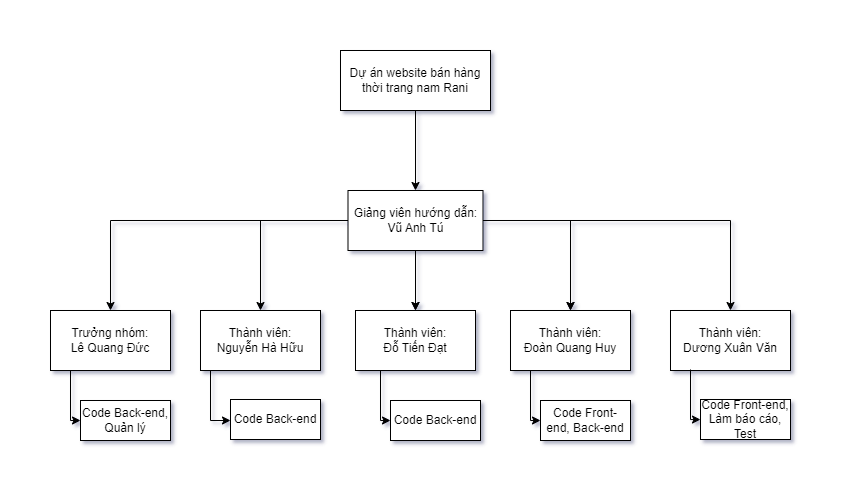

The diagram above was exported from draw.io. Its source (the exported page's mxGraphModel, read from the mxfile embedded in the PNG):
<mxGraphModel dx="1366" dy="728" grid="1" gridSize="10" guides="1" tooltips="1" connect="1" arrows="1" fold="1" page="1" pageScale="1" pageWidth="827" pageHeight="1169" math="0" shadow="0">
  <root>
    <mxCell id="0" />
    <mxCell id="1" parent="0" />
    <mxCell id="6coBSNtOBSa_FWnCgJGd-4" value="" style="edgeStyle=orthogonalEdgeStyle;rounded=0;orthogonalLoop=1;jettySize=auto;html=1;" edge="1" parent="1" source="6coBSNtOBSa_FWnCgJGd-1" target="6coBSNtOBSa_FWnCgJGd-3">
      <mxGeometry relative="1" as="geometry" />
    </mxCell>
    <mxCell id="6coBSNtOBSa_FWnCgJGd-1" value="Dự án website bán hàng thời trang nam Rani" style="rounded=0;whiteSpace=wrap;html=1;" vertex="1" parent="1">
      <mxGeometry x="350" y="180" width="150" height="60" as="geometry" />
    </mxCell>
    <mxCell id="6coBSNtOBSa_FWnCgJGd-6" value="" style="edgeStyle=orthogonalEdgeStyle;rounded=0;orthogonalLoop=1;jettySize=auto;html=1;" edge="1" parent="1" source="6coBSNtOBSa_FWnCgJGd-3" target="6coBSNtOBSa_FWnCgJGd-5">
      <mxGeometry relative="1" as="geometry" />
    </mxCell>
    <mxCell id="6coBSNtOBSa_FWnCgJGd-8" value="" style="edgeStyle=orthogonalEdgeStyle;rounded=0;orthogonalLoop=1;jettySize=auto;html=1;" edge="1" parent="1" source="6coBSNtOBSa_FWnCgJGd-3" target="6coBSNtOBSa_FWnCgJGd-7">
      <mxGeometry relative="1" as="geometry" />
    </mxCell>
    <mxCell id="6coBSNtOBSa_FWnCgJGd-10" value="" style="edgeStyle=orthogonalEdgeStyle;rounded=0;orthogonalLoop=1;jettySize=auto;html=1;" edge="1" parent="1" source="6coBSNtOBSa_FWnCgJGd-3" target="6coBSNtOBSa_FWnCgJGd-9">
      <mxGeometry relative="1" as="geometry" />
    </mxCell>
    <mxCell id="6coBSNtOBSa_FWnCgJGd-13" value="" style="edgeStyle=orthogonalEdgeStyle;rounded=0;orthogonalLoop=1;jettySize=auto;html=1;" edge="1" parent="1" source="6coBSNtOBSa_FWnCgJGd-3" target="6coBSNtOBSa_FWnCgJGd-9">
      <mxGeometry relative="1" as="geometry" />
    </mxCell>
    <mxCell id="6coBSNtOBSa_FWnCgJGd-15" value="" style="edgeStyle=orthogonalEdgeStyle;rounded=0;orthogonalLoop=1;jettySize=auto;html=1;" edge="1" parent="1" source="6coBSNtOBSa_FWnCgJGd-3" target="6coBSNtOBSa_FWnCgJGd-14">
      <mxGeometry relative="1" as="geometry" />
    </mxCell>
    <mxCell id="6coBSNtOBSa_FWnCgJGd-16" value="" style="edgeStyle=orthogonalEdgeStyle;rounded=0;orthogonalLoop=1;jettySize=auto;html=1;" edge="1" parent="1" source="6coBSNtOBSa_FWnCgJGd-3" target="6coBSNtOBSa_FWnCgJGd-14">
      <mxGeometry relative="1" as="geometry" />
    </mxCell>
    <mxCell id="6coBSNtOBSa_FWnCgJGd-18" value="" style="edgeStyle=orthogonalEdgeStyle;rounded=0;orthogonalLoop=1;jettySize=auto;html=1;" edge="1" parent="1" source="6coBSNtOBSa_FWnCgJGd-3" target="6coBSNtOBSa_FWnCgJGd-17">
      <mxGeometry relative="1" as="geometry" />
    </mxCell>
    <mxCell id="6coBSNtOBSa_FWnCgJGd-3" value="Giảng viên hướng dẫn:&lt;br&gt;Vũ Anh Tú" style="whiteSpace=wrap;html=1;rounded=0;" vertex="1" parent="1">
      <mxGeometry x="357.5" y="320" width="135" height="60" as="geometry" />
    </mxCell>
    <mxCell id="6coBSNtOBSa_FWnCgJGd-20" value="" style="edgeStyle=orthogonalEdgeStyle;rounded=0;orthogonalLoop=1;jettySize=auto;html=1;" edge="1" parent="1" source="6coBSNtOBSa_FWnCgJGd-5" target="6coBSNtOBSa_FWnCgJGd-19">
      <mxGeometry relative="1" as="geometry">
        <Array as="points">
          <mxPoint x="80" y="550" />
          <mxPoint x="80" y="550" />
        </Array>
      </mxGeometry>
    </mxCell>
    <mxCell id="6coBSNtOBSa_FWnCgJGd-5" value="Trưởng nhóm: &lt;br&gt;Lê Quang Đức" style="whiteSpace=wrap;html=1;rounded=0;" vertex="1" parent="1">
      <mxGeometry x="60" y="440" width="120" height="60" as="geometry" />
    </mxCell>
    <mxCell id="6coBSNtOBSa_FWnCgJGd-7" value="Thành viên:&lt;br&gt;Nguyễn Hà Hữu" style="whiteSpace=wrap;html=1;rounded=0;" vertex="1" parent="1">
      <mxGeometry x="210" y="440" width="120" height="60" as="geometry" />
    </mxCell>
    <mxCell id="6coBSNtOBSa_FWnCgJGd-9" value="Thành viên:&lt;br&gt;Đỗ Tiến Đạt" style="whiteSpace=wrap;html=1;rounded=0;" vertex="1" parent="1">
      <mxGeometry x="365" y="440" width="120" height="60" as="geometry" />
    </mxCell>
    <mxCell id="6coBSNtOBSa_FWnCgJGd-14" value="Thành viên:&lt;br&gt;Đoàn Quang Huy" style="whiteSpace=wrap;html=1;rounded=0;" vertex="1" parent="1">
      <mxGeometry x="520" y="440" width="120" height="60" as="geometry" />
    </mxCell>
    <mxCell id="6coBSNtOBSa_FWnCgJGd-17" value="Thành viên:&lt;br&gt;Dương Xuân Văn" style="whiteSpace=wrap;html=1;rounded=0;" vertex="1" parent="1">
      <mxGeometry x="680" y="440" width="120" height="60" as="geometry" />
    </mxCell>
    <mxCell id="6coBSNtOBSa_FWnCgJGd-19" value="Code Back-end, Quản lý" style="whiteSpace=wrap;html=1;rounded=0;" vertex="1" parent="1">
      <mxGeometry x="90" y="530" width="90" height="40" as="geometry" />
    </mxCell>
    <mxCell id="6coBSNtOBSa_FWnCgJGd-21" value="" style="edgeStyle=orthogonalEdgeStyle;rounded=0;orthogonalLoop=1;jettySize=auto;html=1;" edge="1" parent="1" target="6coBSNtOBSa_FWnCgJGd-22">
      <mxGeometry relative="1" as="geometry">
        <mxPoint x="220" y="500" as="sourcePoint" />
        <Array as="points">
          <mxPoint x="220" y="550" />
          <mxPoint x="220" y="550" />
        </Array>
      </mxGeometry>
    </mxCell>
    <mxCell id="6coBSNtOBSa_FWnCgJGd-22" value="Code Back-end" style="whiteSpace=wrap;html=1;rounded=0;" vertex="1" parent="1">
      <mxGeometry x="240" y="529" width="90" height="40" as="geometry" />
    </mxCell>
    <mxCell id="6coBSNtOBSa_FWnCgJGd-23" value="" style="edgeStyle=orthogonalEdgeStyle;rounded=0;orthogonalLoop=1;jettySize=auto;html=1;" edge="1" parent="1" target="6coBSNtOBSa_FWnCgJGd-24">
      <mxGeometry relative="1" as="geometry">
        <mxPoint x="390" y="500" as="sourcePoint" />
        <Array as="points">
          <mxPoint x="390" y="550" />
          <mxPoint x="390" y="550" />
        </Array>
      </mxGeometry>
    </mxCell>
    <mxCell id="6coBSNtOBSa_FWnCgJGd-24" value="Code Back-end" style="whiteSpace=wrap;html=1;rounded=0;" vertex="1" parent="1">
      <mxGeometry x="400" y="530" width="90" height="40" as="geometry" />
    </mxCell>
    <mxCell id="6coBSNtOBSa_FWnCgJGd-25" value="" style="edgeStyle=orthogonalEdgeStyle;rounded=0;orthogonalLoop=1;jettySize=auto;html=1;" edge="1" parent="1" target="6coBSNtOBSa_FWnCgJGd-26">
      <mxGeometry relative="1" as="geometry">
        <mxPoint x="540" y="500" as="sourcePoint" />
        <Array as="points">
          <mxPoint x="540" y="550" />
          <mxPoint x="540" y="550" />
        </Array>
      </mxGeometry>
    </mxCell>
    <mxCell id="6coBSNtOBSa_FWnCgJGd-26" value="Code Front-end,&amp;nbsp;Back-end" style="whiteSpace=wrap;html=1;rounded=0;" vertex="1" parent="1">
      <mxGeometry x="550" y="530" width="90" height="40" as="geometry" />
    </mxCell>
    <mxCell id="6coBSNtOBSa_FWnCgJGd-27" value="" style="edgeStyle=orthogonalEdgeStyle;rounded=0;orthogonalLoop=1;jettySize=auto;html=1;" edge="1" parent="1" target="6coBSNtOBSa_FWnCgJGd-28">
      <mxGeometry relative="1" as="geometry">
        <mxPoint x="700" y="499" as="sourcePoint" />
        <Array as="points">
          <mxPoint x="700" y="549" />
          <mxPoint x="700" y="549" />
        </Array>
      </mxGeometry>
    </mxCell>
    <mxCell id="6coBSNtOBSa_FWnCgJGd-28" value="Code Front-end, Làm báo cáo, Test" style="whiteSpace=wrap;html=1;rounded=0;" vertex="1" parent="1">
      <mxGeometry x="710" y="529" width="90" height="40" as="geometry" />
    </mxCell>
  </root>
</mxGraphModel>